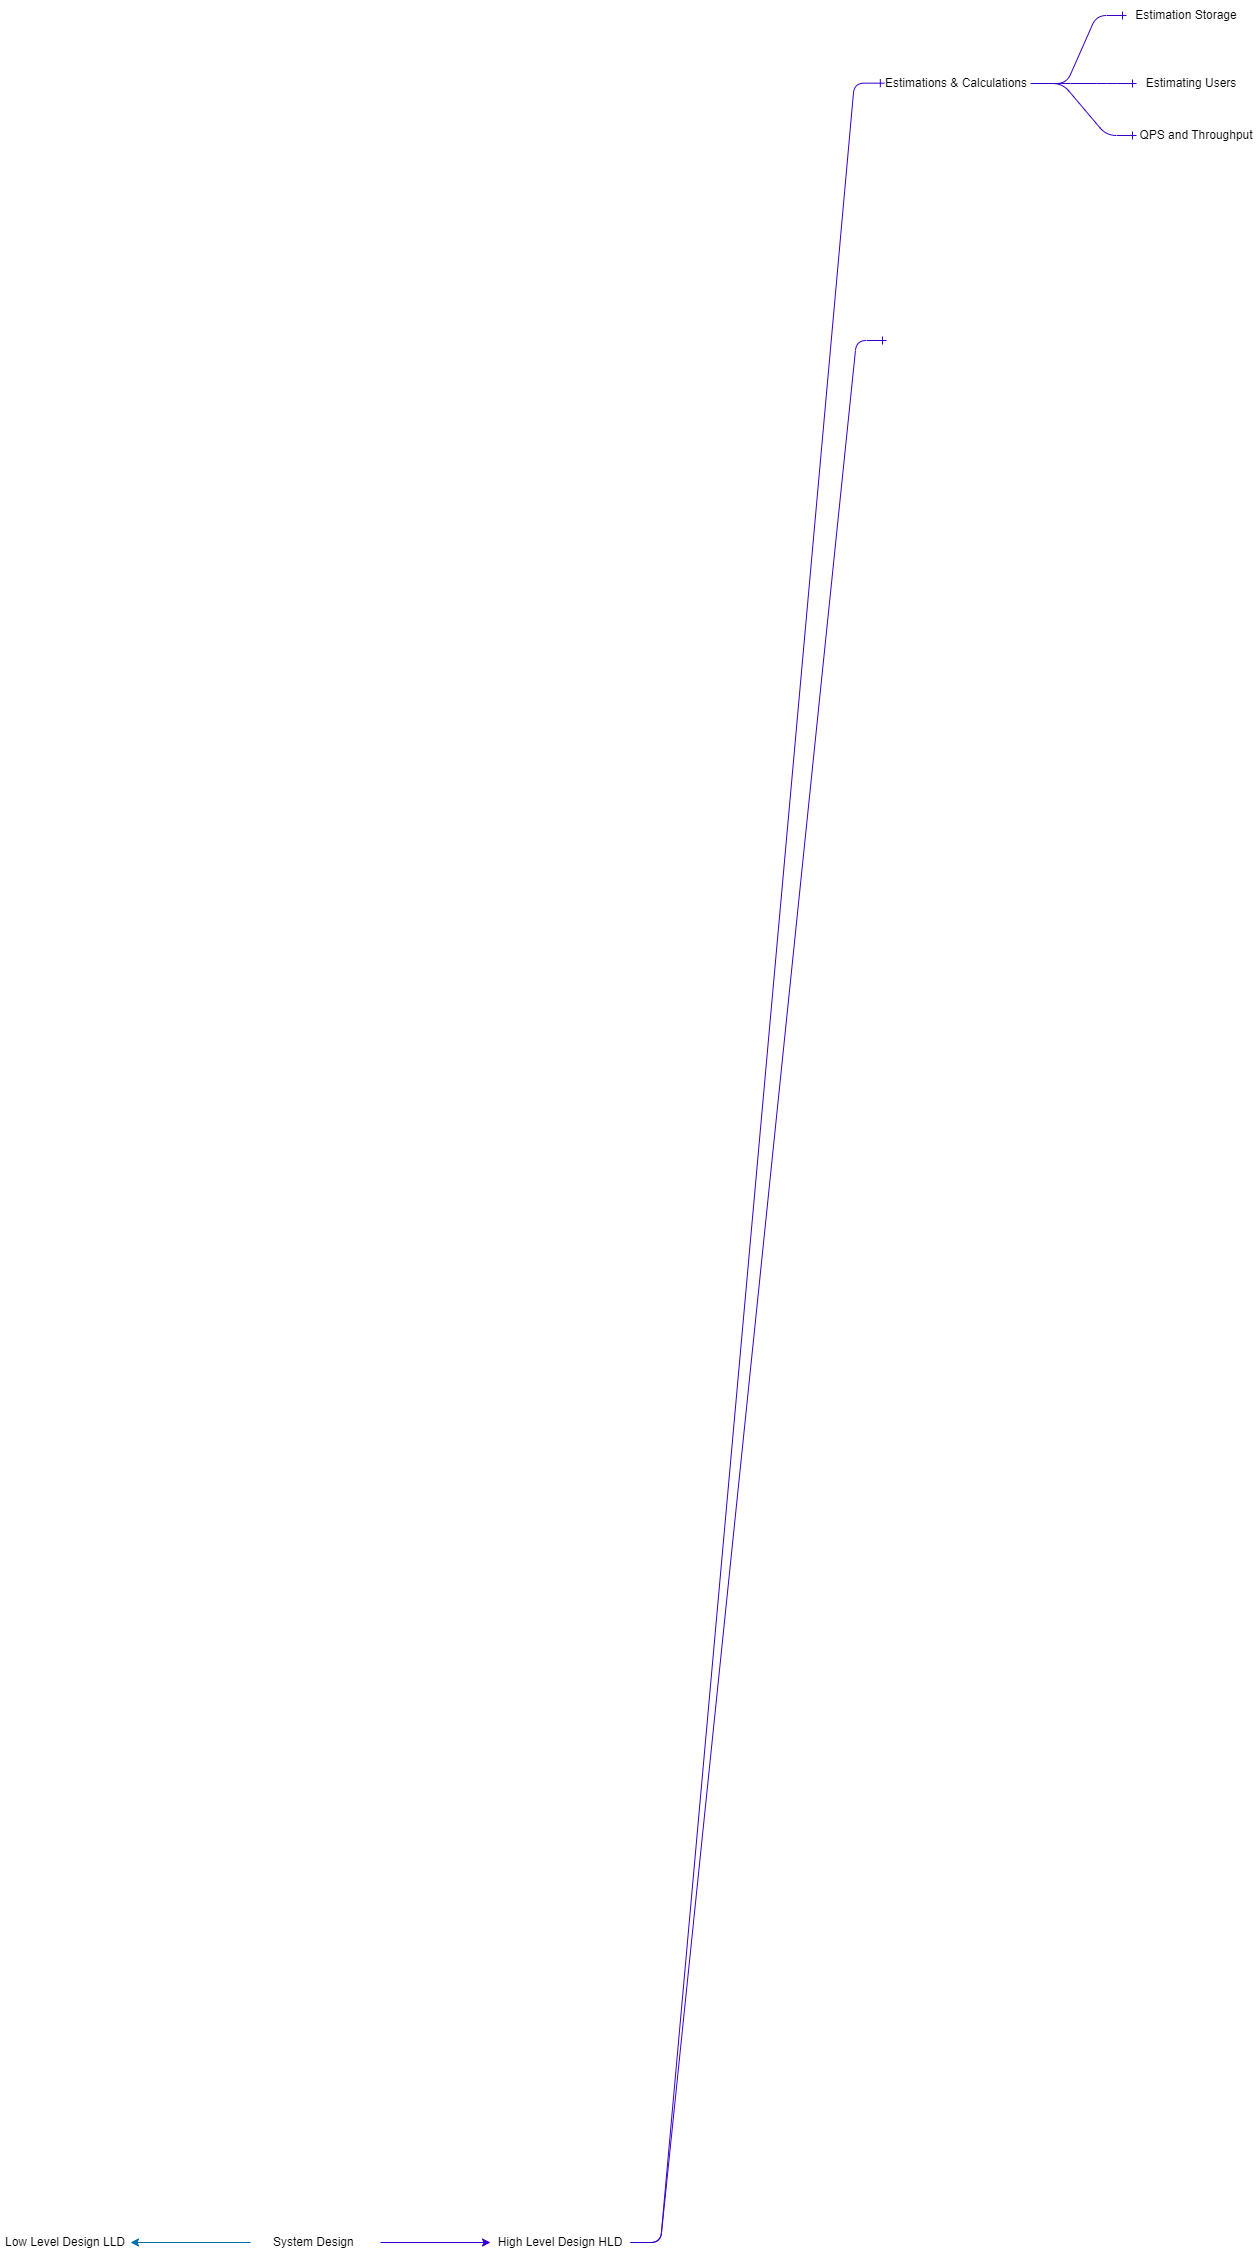

The diagram above was exported from draw.io. Its source (the exported page's mxGraphModel, read from the mxfile embedded in the PNG):
<mxGraphModel dx="1772" dy="1676" grid="1" gridSize="10" guides="1" tooltips="1" connect="1" arrows="1" fold="1" page="1" pageScale="1" pageWidth="3300" pageHeight="4681" math="0" shadow="0">
  <root>
    <mxCell id="0" />
    <mxCell id="1" parent="0" />
    <mxCell id="7" value="" style="edgeStyle=none;html=1;fillColor=#6a00ff;strokeColor=#3700CC;" edge="1" parent="1" source="9" target="10">
      <mxGeometry relative="1" as="geometry" />
    </mxCell>
    <mxCell id="8" value="" style="edgeStyle=none;html=1;fillColor=#1ba1e2;strokeColor=#006EAF;" edge="1" parent="1" source="9" target="11">
      <mxGeometry relative="1" as="geometry" />
    </mxCell>
    <mxCell id="9" value="System Design&amp;nbsp;" style="text;html=1;strokeColor=none;fillColor=none;align=center;verticalAlign=middle;whiteSpace=wrap;rounded=0;" vertex="1" parent="1">
      <mxGeometry x="1524" y="2296" width="130" height="32" as="geometry" />
    </mxCell>
    <mxCell id="10" value="High Level Design HLD" style="text;html=1;strokeColor=none;fillColor=none;align=center;verticalAlign=middle;whiteSpace=wrap;rounded=0;" vertex="1" parent="1">
      <mxGeometry x="1764" y="2296" width="140" height="32" as="geometry" />
    </mxCell>
    <mxCell id="11" value="Low Level Design LLD" style="text;html=1;strokeColor=none;fillColor=none;align=center;verticalAlign=middle;whiteSpace=wrap;rounded=0;" vertex="1" parent="1">
      <mxGeometry x="1274" y="2296" width="130" height="32" as="geometry" />
    </mxCell>
    <mxCell id="12" value="" style="edgeStyle=entityRelationEdgeStyle;fontSize=12;html=1;endArrow=ERone;endFill=1;exitX=1;exitY=0.5;exitDx=0;exitDy=0;entryX=0.049;entryY=0.489;entryDx=0;entryDy=0;entryPerimeter=0;fillColor=#6a00ff;strokeColor=#3700CC;" edge="1" parent="1" source="10" target="14">
      <mxGeometry width="100" height="100" relative="1" as="geometry">
        <mxPoint x="1884" y="2216" as="sourcePoint" />
        <mxPoint x="2140" y="50" as="targetPoint" />
      </mxGeometry>
    </mxCell>
    <mxCell id="13" value="" style="edgeStyle=entityRelationEdgeStyle;fontSize=12;html=1;endArrow=ERone;endFill=1;exitX=1;exitY=0.5;exitDx=0;exitDy=0;fillColor=#6a00ff;strokeColor=#3700CC;" edge="1" parent="1" source="10">
      <mxGeometry width="100" height="100" relative="1" as="geometry">
        <mxPoint x="2040" y="2300" as="sourcePoint" />
        <mxPoint x="2160" y="410" as="targetPoint" />
      </mxGeometry>
    </mxCell>
    <mxCell id="14" value="Estimations &amp;amp; Calculations" style="text;html=1;strokeColor=none;fillColor=none;align=center;verticalAlign=middle;whiteSpace=wrap;rounded=0;" vertex="1" parent="1">
      <mxGeometry x="2150" y="138" width="160" height="30" as="geometry" />
    </mxCell>
    <mxCell id="15" value="" style="edgeStyle=entityRelationEdgeStyle;fontSize=12;html=1;endArrow=ERone;endFill=1;exitX=1;exitY=0.5;exitDx=0;exitDy=0;fillColor=#6a00ff;strokeColor=#3700CC;strokeWidth=1;entryX=0;entryY=0.5;entryDx=0;entryDy=0;" edge="1" parent="1" source="14" target="18">
      <mxGeometry width="100" height="100" relative="1" as="geometry">
        <mxPoint x="2340" y="210" as="sourcePoint" />
        <mxPoint x="2390" y="90" as="targetPoint" />
      </mxGeometry>
    </mxCell>
    <mxCell id="16" value="" style="edgeStyle=entityRelationEdgeStyle;fontSize=12;html=1;endArrow=ERone;endFill=1;exitX=1;exitY=0.5;exitDx=0;exitDy=0;fillColor=#6a00ff;strokeColor=#3700CC;entryX=0;entryY=0.5;entryDx=0;entryDy=0;" edge="1" parent="1" target="19">
      <mxGeometry width="100" height="100" relative="1" as="geometry">
        <mxPoint x="2304" y="153" as="sourcePoint" />
        <mxPoint x="2394" y="153" as="targetPoint" />
      </mxGeometry>
    </mxCell>
    <mxCell id="17" value="" style="edgeStyle=entityRelationEdgeStyle;fontSize=12;html=1;endArrow=ERone;endFill=1;fillColor=#6a00ff;strokeColor=#3700CC;entryX=0;entryY=0.5;entryDx=0;entryDy=0;" edge="1" parent="1" target="20">
      <mxGeometry width="100" height="100" relative="1" as="geometry">
        <mxPoint x="2306" y="153" as="sourcePoint" />
        <mxPoint x="2396" y="210" as="targetPoint" />
      </mxGeometry>
    </mxCell>
    <mxCell id="18" value="Estimation Storage" style="text;html=1;strokeColor=none;fillColor=none;align=center;verticalAlign=middle;whiteSpace=wrap;rounded=0;" vertex="1" parent="1">
      <mxGeometry x="2400" y="70" width="120" height="30" as="geometry" />
    </mxCell>
    <mxCell id="19" value="Estimating Users" style="text;html=1;strokeColor=none;fillColor=none;align=center;verticalAlign=middle;whiteSpace=wrap;rounded=0;" vertex="1" parent="1">
      <mxGeometry x="2410" y="138" width="110" height="30" as="geometry" />
    </mxCell>
    <mxCell id="20" value="QPS and Throughput" style="text;html=1;strokeColor=none;fillColor=none;align=center;verticalAlign=middle;whiteSpace=wrap;rounded=0;" vertex="1" parent="1">
      <mxGeometry x="2410" y="190" width="120" height="30" as="geometry" />
    </mxCell>
  </root>
</mxGraphModel>